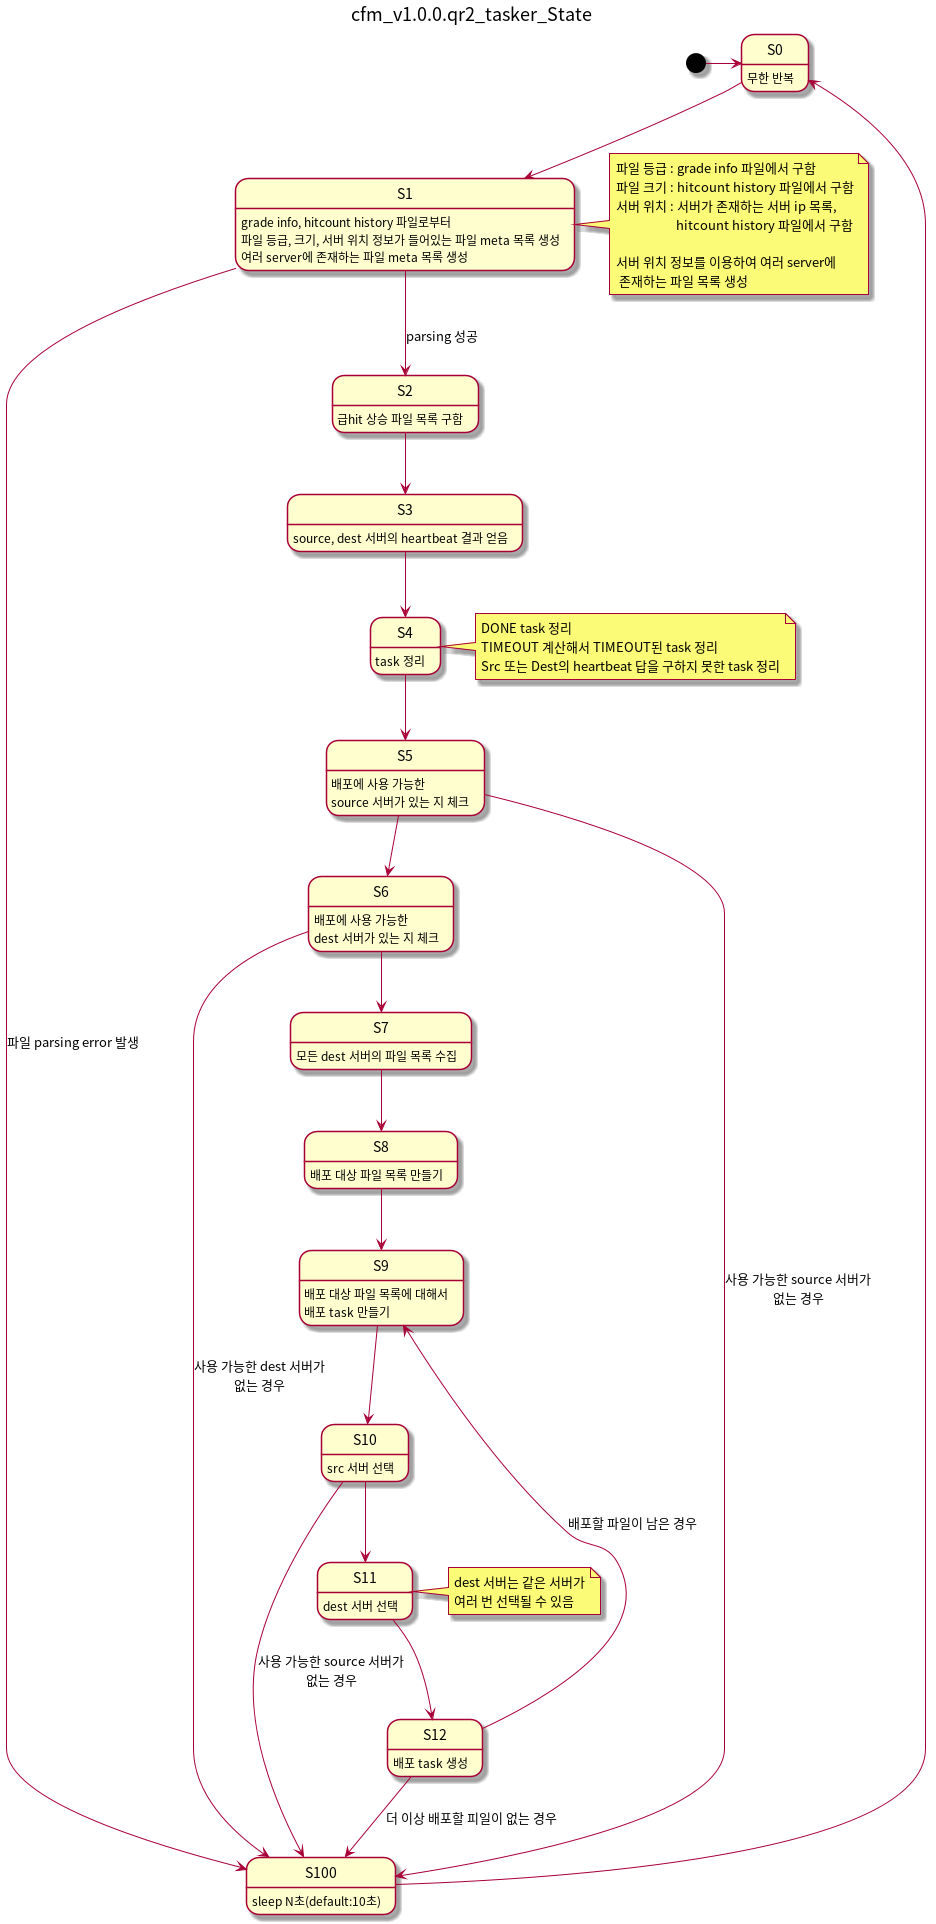

The diagram above was rendered by PlantUML. Its source (embedded in the PNG):
@startuml
title cfm_v1.0.0.qr2_tasker_State
hide empty description

[*]-> S0
S0 : 무한 반복
S0 --> S1
S1 : grade info, hitcount history 파일로부터\n파일 등급, 크기, 서버 위치 정보가 들어있는 파일 meta 목록 생성\n여러 server에 존재하는 파일 meta 목록 생성
note right
	파일 등급 : grade info 파일에서 구함
	파일 크기 : hitcount history 파일에서 구함
	서버 위치 : 서버가 존재하는 서버 ip 목록,
                     hitcount history 파일에서 구함

	서버 위치 정보를 이용하여 여러 server에
  존재하는 파일 목록 생성
end note
S1 --> S100 : 파일 parsing error 발생

S1 --> S2 : parsing 성공
S2 : 급hit 상승 파일 목록 구함

S2 --> S3
S3 : source, dest 서버의 heartbeat 결과 얻음

S3 --> S4
S4: task 정리
note right
	DONE task 정리
	TIMEOUT 계산해서 TIMEOUT된 task 정리
	Src 또는 Dest의 heartbeat 답을 구하지 못한 task 정리
end note

S4 --> S5
S5 : 배포에 사용 가능한\nsource 서버가 있는 지 체크
S5 --> S100 : 사용 가능한 source 서버가\n없는 경우

S5 --> S6
S6 : 배포에 사용 가능한\ndest 서버가 있는 지 체크
S6 -> S100 : 사용 가능한 dest 서버가\n없는 경우

S6 --> S7
S7 : 모든 dest 서버의 파일 목록 수집

S7 --> S8
S8 : 배포 대상 파일 목록 만들기

S8 --> S9
S9 : 배포 대상 파일 목록에 대해서\n배포 task 만들기

S9 --> S10
S10 : src 서버 선택

S10 --> S100 : 사용 가능한 source 서버가\n없는 경우

S10 --> S11
S11 : dest 서버 선택
note right
 dest 서버는 같은 서버가
 여러 번 선택될 수 있음
end note

S11 --> S12
S12 : 배포 task 생성

S12 --> S9 : 배포할 파일이 남은 경우

S12 --> S100 : 더 이상 배포할 피일이 없는 경우

S100 -> S0
S100: sleep N초(default:10초)
@enduml